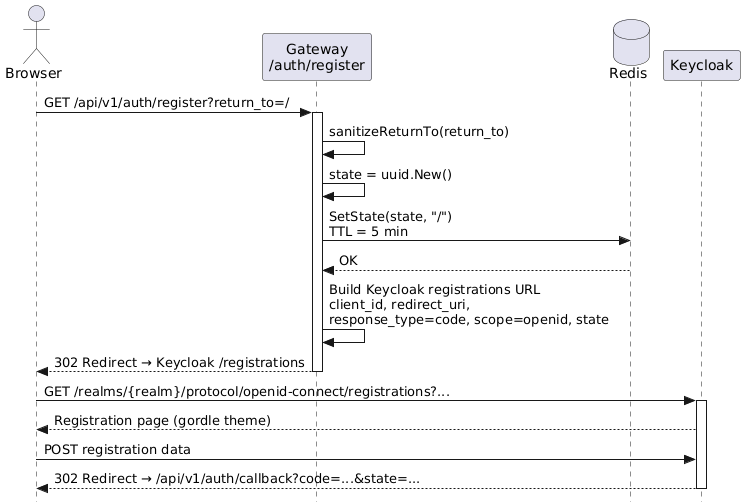

The diagram above was rendered by PlantUML. Its source (embedded in the PNG):
@startuml
skinparam style strictuml

actor Browser
participant "Gateway\n/auth/register" as GW
database Redis
participant Keycloak

Browser -> GW: GET /api/v1/auth/register?return_to=/
activate GW

GW -> GW: sanitizeReturnTo(return_to)
GW -> GW: state = uuid.New()
GW -> Redis: SetState(state, "/")\nTTL = 5 min
Redis --> GW: OK

GW -> GW: Build Keycloak registrations URL\nclient_id, redirect_uri,\nresponse_type=code, scope=openid, state

Browser <-- GW: 302 Redirect → Keycloak /registrations
deactivate GW

Browser -> Keycloak: GET /realms/{realm}/protocol/openid-connect/registrations?...
activate Keycloak
Keycloak --> Browser: Registration page (gordle theme)
Browser -> Keycloak: POST registration data
Keycloak --> Browser: 302 Redirect → /api/v1/auth/callback?code=...&state=...
deactivate Keycloak
@enduml